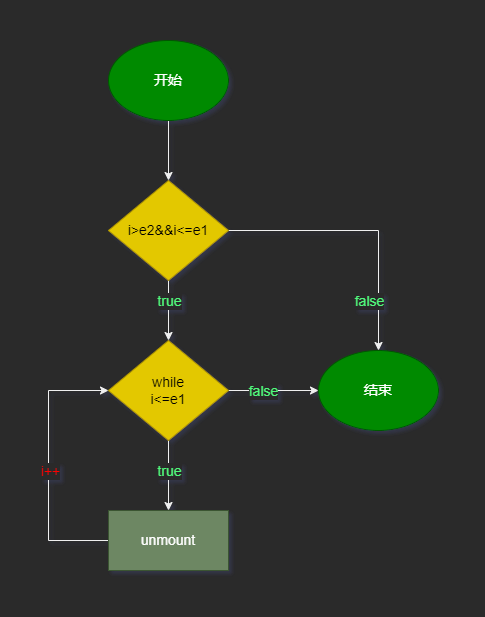

The diagram above was exported from draw.io. Its source (the exported page's mxGraphModel, read from the mxfile embedded in the PNG):
<mxGraphModel dx="1422" dy="865" grid="1" gridSize="10" guides="1" tooltips="1" connect="1" arrows="1" fold="1" page="1" pageScale="1" pageWidth="827" pageHeight="1169" math="0" shadow="0">
  <root>
    <mxCell id="610c0MKwu77FoO1E_ITR-0" />
    <mxCell id="610c0MKwu77FoO1E_ITR-1" parent="610c0MKwu77FoO1E_ITR-0" />
    <mxCell id="610c0MKwu77FoO1E_ITR-2" value="" style="edgeStyle=orthogonalEdgeStyle;rounded=0;orthogonalLoop=1;jettySize=auto;html=1;fontSize=14;fontColor=#FF0000;entryX=0.5;entryY=0;entryDx=0;entryDy=0;" edge="1" parent="610c0MKwu77FoO1E_ITR-1" source="610c0MKwu77FoO1E_ITR-6" target="610c0MKwu77FoO1E_ITR-13">
      <mxGeometry relative="1" as="geometry">
        <mxPoint x="360" y="380" as="targetPoint" />
      </mxGeometry>
    </mxCell>
    <mxCell id="610c0MKwu77FoO1E_ITR-3" value="true" style="edgeLabel;html=1;align=center;verticalAlign=middle;resizable=0;points=[];fontSize=14;fontColor=#50FA7B;" vertex="1" connectable="0" parent="610c0MKwu77FoO1E_ITR-2">
      <mxGeometry x="-0.6" y="-2" relative="1" as="geometry">
        <mxPoint x="2" y="8" as="offset" />
      </mxGeometry>
    </mxCell>
    <mxCell id="610c0MKwu77FoO1E_ITR-4" style="edgeStyle=orthogonalEdgeStyle;rounded=0;orthogonalLoop=1;jettySize=auto;html=1;entryX=0.5;entryY=0;entryDx=0;entryDy=0;fontSize=14;fontColor=#FF0000;" edge="1" parent="610c0MKwu77FoO1E_ITR-1" source="610c0MKwu77FoO1E_ITR-6" target="610c0MKwu77FoO1E_ITR-17">
      <mxGeometry relative="1" as="geometry" />
    </mxCell>
    <mxCell id="610c0MKwu77FoO1E_ITR-5" value="false" style="edgeLabel;html=1;align=center;verticalAlign=middle;resizable=0;points=[];fontSize=14;fontColor=#50FA7B;" vertex="1" connectable="0" parent="610c0MKwu77FoO1E_ITR-4">
      <mxGeometry x="0.1" y="-2" relative="1" as="geometry">
        <mxPoint x="-9" y="68" as="offset" />
      </mxGeometry>
    </mxCell>
    <mxCell id="610c0MKwu77FoO1E_ITR-6" value="i&amp;gt;e2&amp;amp;&amp;amp;i&amp;lt;=e1" style="rhombus;whiteSpace=wrap;html=1;fontSize=14;fillColor=#e3c800;fontColor=#000000;strokeColor=#B09500;verticalAlign=middle;" vertex="1" parent="610c0MKwu77FoO1E_ITR-1">
      <mxGeometry x="300" y="220" width="120" height="100" as="geometry" />
    </mxCell>
    <mxCell id="610c0MKwu77FoO1E_ITR-9" style="edgeStyle=orthogonalEdgeStyle;rounded=0;orthogonalLoop=1;jettySize=auto;html=1;entryX=0.5;entryY=0;entryDx=0;entryDy=0;fontSize=14;fontColor=#FF0000;" edge="1" parent="610c0MKwu77FoO1E_ITR-1" source="610c0MKwu77FoO1E_ITR-13" target="610c0MKwu77FoO1E_ITR-16">
      <mxGeometry relative="1" as="geometry" />
    </mxCell>
    <mxCell id="610c0MKwu77FoO1E_ITR-10" value="true" style="edgeLabel;html=1;align=center;verticalAlign=middle;resizable=0;points=[];fontSize=14;fontColor=#50FA7B;" vertex="1" connectable="0" parent="610c0MKwu77FoO1E_ITR-9">
      <mxGeometry x="-0.4571" y="3" relative="1" as="geometry">
        <mxPoint x="-3" y="11" as="offset" />
      </mxGeometry>
    </mxCell>
    <mxCell id="610c0MKwu77FoO1E_ITR-11" style="edgeStyle=orthogonalEdgeStyle;rounded=0;orthogonalLoop=1;jettySize=auto;html=1;entryX=0;entryY=0.5;entryDx=0;entryDy=0;fontSize=14;fontColor=#FF0000;" edge="1" parent="610c0MKwu77FoO1E_ITR-1" source="610c0MKwu77FoO1E_ITR-13" target="610c0MKwu77FoO1E_ITR-17">
      <mxGeometry relative="1" as="geometry" />
    </mxCell>
    <mxCell id="610c0MKwu77FoO1E_ITR-12" value="false" style="edgeLabel;html=1;align=center;verticalAlign=middle;resizable=0;points=[];fontSize=14;fontColor=#50FA7B;" vertex="1" connectable="0" parent="610c0MKwu77FoO1E_ITR-11">
      <mxGeometry x="-0.2444" relative="1" as="geometry">
        <mxPoint as="offset" />
      </mxGeometry>
    </mxCell>
    <mxCell id="610c0MKwu77FoO1E_ITR-13" value="while&lt;br&gt;i&amp;lt;=e1" style="rhombus;whiteSpace=wrap;html=1;fontSize=14;fillColor=#e3c800;fontColor=#000000;strokeColor=#B09500;verticalAlign=middle;" vertex="1" parent="610c0MKwu77FoO1E_ITR-1">
      <mxGeometry x="300" y="380" width="120" height="100" as="geometry" />
    </mxCell>
    <mxCell id="610c0MKwu77FoO1E_ITR-14" style="edgeStyle=orthogonalEdgeStyle;rounded=0;orthogonalLoop=1;jettySize=auto;html=1;entryX=0;entryY=0.5;entryDx=0;entryDy=0;fontSize=14;fontColor=#FF0000;" edge="1" parent="610c0MKwu77FoO1E_ITR-1" source="610c0MKwu77FoO1E_ITR-16" target="610c0MKwu77FoO1E_ITR-13">
      <mxGeometry relative="1" as="geometry">
        <Array as="points">
          <mxPoint x="240" y="580" />
          <mxPoint x="240" y="430" />
        </Array>
      </mxGeometry>
    </mxCell>
    <mxCell id="610c0MKwu77FoO1E_ITR-15" value="i++" style="edgeLabel;html=1;align=center;verticalAlign=middle;resizable=0;points=[];fontSize=14;fontColor=#FF0000;" vertex="1" connectable="0" parent="610c0MKwu77FoO1E_ITR-14">
      <mxGeometry x="0.1185" y="-1" relative="1" as="geometry">
        <mxPoint y="21" as="offset" />
      </mxGeometry>
    </mxCell>
    <mxCell id="610c0MKwu77FoO1E_ITR-16" value="unmount" style="whiteSpace=wrap;html=1;rounded=0;fontSize=14;fillColor=#6d8764;fontColor=#ffffff;strokeColor=#3A5431;" vertex="1" parent="610c0MKwu77FoO1E_ITR-1">
      <mxGeometry x="300" y="550" width="120" height="60" as="geometry" />
    </mxCell>
    <mxCell id="610c0MKwu77FoO1E_ITR-17" value="结束" style="ellipse;whiteSpace=wrap;html=1;fontSize=14;fontColor=#ffffff;fillColor=#008a00;strokeColor=#005700;" vertex="1" parent="610c0MKwu77FoO1E_ITR-1">
      <mxGeometry x="510" y="390" width="120" height="80" as="geometry" />
    </mxCell>
    <mxCell id="610c0MKwu77FoO1E_ITR-18" style="edgeStyle=orthogonalEdgeStyle;rounded=0;orthogonalLoop=1;jettySize=auto;html=1;entryX=0.5;entryY=0;entryDx=0;entryDy=0;fontSize=14;fontColor=#50FA7B;" edge="1" parent="610c0MKwu77FoO1E_ITR-1" source="610c0MKwu77FoO1E_ITR-19" target="610c0MKwu77FoO1E_ITR-6">
      <mxGeometry relative="1" as="geometry" />
    </mxCell>
    <mxCell id="610c0MKwu77FoO1E_ITR-19" value="开始" style="ellipse;whiteSpace=wrap;html=1;fontSize=14;fontColor=#ffffff;fillColor=#008a00;strokeColor=#005700;" vertex="1" parent="610c0MKwu77FoO1E_ITR-1">
      <mxGeometry x="300" y="80" width="120" height="80" as="geometry" />
    </mxCell>
  </root>
</mxGraphModel>